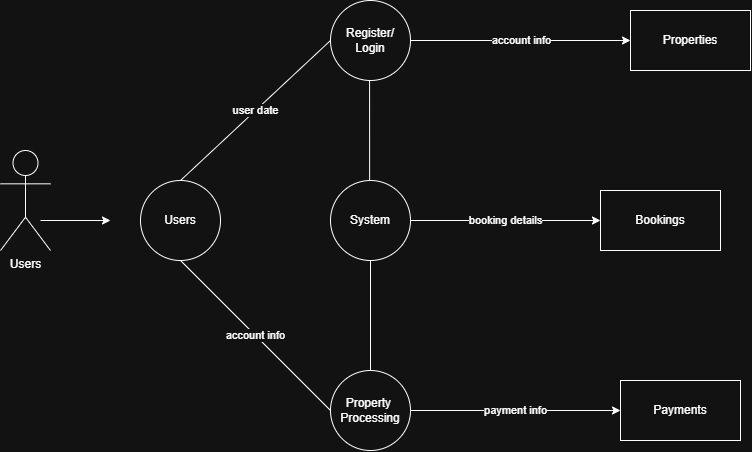

The diagram above was exported from draw.io. Its source (the exported page's mxGraphModel, read from the mxfile embedded in the PNG):
<mxGraphModel dx="1089" dy="865" grid="1" gridSize="10" guides="1" tooltips="1" connect="1" arrows="1" fold="1" page="1" pageScale="1" pageWidth="850" pageHeight="1100" math="0" shadow="0">
  <root>
    <mxCell id="0" />
    <mxCell id="1" parent="0" />
    <mxCell id="ckX__LLDrjhUgARuR-6g-28" value="Users" style="shape=umlActor;verticalLabelPosition=bottom;verticalAlign=top;html=1;outlineConnect=0;" vertex="1" parent="1">
      <mxGeometry x="70" y="480" width="50" height="100" as="geometry" />
    </mxCell>
    <mxCell id="ckX__LLDrjhUgARuR-6g-29" value="Users" style="ellipse;whiteSpace=wrap;html=1;aspect=fixed;" vertex="1" parent="1">
      <mxGeometry x="210" y="510" width="80" height="80" as="geometry" />
    </mxCell>
    <mxCell id="ckX__LLDrjhUgARuR-6g-38" value="account info" style="edgeStyle=orthogonalEdgeStyle;rounded=0;orthogonalLoop=1;jettySize=auto;html=1;exitX=1;exitY=0.5;exitDx=0;exitDy=0;entryX=0;entryY=0.5;entryDx=0;entryDy=0;" edge="1" parent="1" source="ckX__LLDrjhUgARuR-6g-30" target="ckX__LLDrjhUgARuR-6g-33">
      <mxGeometry relative="1" as="geometry" />
    </mxCell>
    <mxCell id="ckX__LLDrjhUgARuR-6g-30" value="Register/&lt;div&gt;Login&lt;/div&gt;" style="ellipse;whiteSpace=wrap;html=1;aspect=fixed;" vertex="1" parent="1">
      <mxGeometry x="400" y="330" width="80" height="80" as="geometry" />
    </mxCell>
    <mxCell id="ckX__LLDrjhUgARuR-6g-39" value="booking details" style="edgeStyle=orthogonalEdgeStyle;rounded=0;orthogonalLoop=1;jettySize=auto;html=1;exitX=1;exitY=0.5;exitDx=0;exitDy=0;entryX=0;entryY=0.5;entryDx=0;entryDy=0;" edge="1" parent="1" source="ckX__LLDrjhUgARuR-6g-31" target="ckX__LLDrjhUgARuR-6g-34">
      <mxGeometry relative="1" as="geometry" />
    </mxCell>
    <mxCell id="ckX__LLDrjhUgARuR-6g-31" value="System" style="ellipse;whiteSpace=wrap;html=1;aspect=fixed;" vertex="1" parent="1">
      <mxGeometry x="400" y="510" width="80" height="80" as="geometry" />
    </mxCell>
    <mxCell id="ckX__LLDrjhUgARuR-6g-42" value="payment info" style="edgeStyle=orthogonalEdgeStyle;rounded=0;orthogonalLoop=1;jettySize=auto;html=1;exitX=1;exitY=0.5;exitDx=0;exitDy=0;entryX=0;entryY=0.5;entryDx=0;entryDy=0;" edge="1" parent="1" source="ckX__LLDrjhUgARuR-6g-32" target="ckX__LLDrjhUgARuR-6g-35">
      <mxGeometry relative="1" as="geometry" />
    </mxCell>
    <mxCell id="ckX__LLDrjhUgARuR-6g-32" value="Property&amp;nbsp;&lt;div&gt;Processing&lt;/div&gt;" style="ellipse;whiteSpace=wrap;html=1;aspect=fixed;" vertex="1" parent="1">
      <mxGeometry x="400" y="700" width="80" height="80" as="geometry" />
    </mxCell>
    <mxCell id="ckX__LLDrjhUgARuR-6g-33" value="Properties" style="rounded=0;whiteSpace=wrap;html=1;" vertex="1" parent="1">
      <mxGeometry x="700" y="340" width="120" height="60" as="geometry" />
    </mxCell>
    <mxCell id="ckX__LLDrjhUgARuR-6g-34" value="Bookings" style="rounded=0;whiteSpace=wrap;html=1;" vertex="1" parent="1">
      <mxGeometry x="670" y="520" width="120" height="60" as="geometry" />
    </mxCell>
    <mxCell id="ckX__LLDrjhUgARuR-6g-35" value="Payments" style="rounded=0;whiteSpace=wrap;html=1;" vertex="1" parent="1">
      <mxGeometry x="690" y="710" width="120" height="60" as="geometry" />
    </mxCell>
    <mxCell id="ckX__LLDrjhUgARuR-6g-44" value="" style="endArrow=classic;html=1;rounded=0;" edge="1" parent="1">
      <mxGeometry width="50" height="50" relative="1" as="geometry">
        <mxPoint x="110" y="550" as="sourcePoint" />
        <mxPoint x="180" y="550" as="targetPoint" />
      </mxGeometry>
    </mxCell>
    <mxCell id="ckX__LLDrjhUgARuR-6g-47" value="user date" style="endArrow=none;html=1;rounded=0;exitX=0.5;exitY=0;exitDx=0;exitDy=0;entryX=0;entryY=0.5;entryDx=0;entryDy=0;" edge="1" parent="1" source="ckX__LLDrjhUgARuR-6g-29" target="ckX__LLDrjhUgARuR-6g-30">
      <mxGeometry width="50" height="50" relative="1" as="geometry">
        <mxPoint x="410" y="270" as="sourcePoint" />
        <mxPoint x="460" y="220" as="targetPoint" />
      </mxGeometry>
    </mxCell>
    <mxCell id="ckX__LLDrjhUgARuR-6g-50" value="account info" style="endArrow=none;html=1;rounded=0;entryX=0;entryY=0.5;entryDx=0;entryDy=0;" edge="1" parent="1" target="ckX__LLDrjhUgARuR-6g-32">
      <mxGeometry width="50" height="50" relative="1" as="geometry">
        <mxPoint x="250" y="590" as="sourcePoint" />
        <mxPoint x="300" y="540" as="targetPoint" />
      </mxGeometry>
    </mxCell>
    <mxCell id="ckX__LLDrjhUgARuR-6g-54" value="" style="endArrow=none;html=1;rounded=0;entryX=0.5;entryY=1;entryDx=0;entryDy=0;exitX=0.5;exitY=0;exitDx=0;exitDy=0;" edge="1" parent="1" source="ckX__LLDrjhUgARuR-6g-32" target="ckX__LLDrjhUgARuR-6g-31">
      <mxGeometry width="50" height="50" relative="1" as="geometry">
        <mxPoint x="410" y="750" as="sourcePoint" />
        <mxPoint x="460" y="700" as="targetPoint" />
      </mxGeometry>
    </mxCell>
    <mxCell id="ckX__LLDrjhUgARuR-6g-56" value="" style="endArrow=none;html=1;rounded=0;entryX=0.5;entryY=1;entryDx=0;entryDy=0;exitX=0.489;exitY=0;exitDx=0;exitDy=0;exitPerimeter=0;" edge="1" parent="1" source="ckX__LLDrjhUgARuR-6g-31">
      <mxGeometry width="50" height="50" relative="1" as="geometry">
        <mxPoint x="439" y="500" as="sourcePoint" />
        <mxPoint x="439.09" y="410" as="targetPoint" />
      </mxGeometry>
    </mxCell>
  </root>
</mxGraphModel>